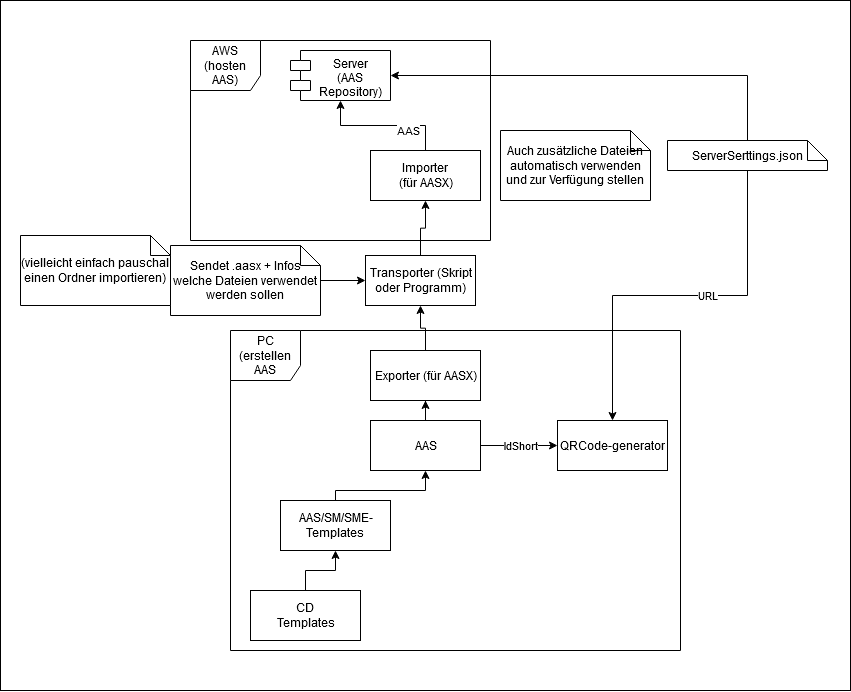

The diagram above was exported from draw.io. Its source (the exported page's mxGraphModel, read from the mxfile embedded in the PNG):
<mxGraphModel dx="2847" dy="2516" grid="1" gridSize="10" guides="1" tooltips="1" connect="1" arrows="1" fold="1" page="1" pageScale="1" pageWidth="827" pageHeight="1169" math="0" shadow="0">
  <root>
    <mxCell id="0" />
    <mxCell id="1" parent="0" />
    <mxCell id="CFGpU1DCP03EURR3IezH-37" value="" style="rounded=0;whiteSpace=wrap;html=1;" vertex="1" parent="1">
      <mxGeometry y="-20" width="850" height="690" as="geometry" />
    </mxCell>
    <mxCell id="CFGpU1DCP03EURR3IezH-2" value="&lt;div&gt;AWS&lt;/div&gt;(hosten AAS)" style="shape=umlFrame;whiteSpace=wrap;html=1;width=70;height=50;" vertex="1" parent="1">
      <mxGeometry x="190" y="20" width="300" height="200" as="geometry" />
    </mxCell>
    <mxCell id="CFGpU1DCP03EURR3IezH-3" value="Server&#10;(AAS&#10;Repository)" style="shape=module;align=left;spacingLeft=20;align=center;verticalAlign=top;" vertex="1" parent="1">
      <mxGeometry x="290" y="30" width="100" height="50" as="geometry" />
    </mxCell>
    <mxCell id="CFGpU1DCP03EURR3IezH-5" style="edgeStyle=orthogonalEdgeStyle;rounded=0;orthogonalLoop=1;jettySize=auto;html=1;exitX=0.5;exitY=0;exitDx=0;exitDy=0;exitPerimeter=0;" edge="1" parent="1" source="CFGpU1DCP03EURR3IezH-4" target="CFGpU1DCP03EURR3IezH-3">
      <mxGeometry relative="1" as="geometry">
        <Array as="points">
          <mxPoint x="747" y="55" />
        </Array>
      </mxGeometry>
    </mxCell>
    <mxCell id="CFGpU1DCP03EURR3IezH-29" style="edgeStyle=orthogonalEdgeStyle;rounded=0;orthogonalLoop=1;jettySize=auto;html=1;exitX=0.5;exitY=1;exitDx=0;exitDy=0;exitPerimeter=0;" edge="1" parent="1" source="CFGpU1DCP03EURR3IezH-4" target="CFGpU1DCP03EURR3IezH-28">
      <mxGeometry relative="1" as="geometry" />
    </mxCell>
    <mxCell id="CFGpU1DCP03EURR3IezH-31" value="URL" style="edgeLabel;html=1;align=center;verticalAlign=middle;resizable=0;points=[];" vertex="1" connectable="0" parent="CFGpU1DCP03EURR3IezH-29">
      <mxGeometry x="-0.1422" y="-2" relative="1" as="geometry">
        <mxPoint as="offset" />
      </mxGeometry>
    </mxCell>
    <mxCell id="CFGpU1DCP03EURR3IezH-4" value="ServerSerttings.json" style="shape=note;size=20;whiteSpace=wrap;html=1;" vertex="1" parent="1">
      <mxGeometry x="667" y="120" width="160" height="30" as="geometry" />
    </mxCell>
    <mxCell id="CFGpU1DCP03EURR3IezH-7" value="&lt;div&gt;PC&lt;/div&gt;&lt;div&gt;(erstellen&lt;/div&gt;&lt;div&gt;AAS&lt;br&gt;&lt;/div&gt;" style="shape=umlFrame;whiteSpace=wrap;html=1;width=70;height=50;" vertex="1" parent="1">
      <mxGeometry x="230" y="310" width="450" height="320" as="geometry" />
    </mxCell>
    <mxCell id="CFGpU1DCP03EURR3IezH-11" value="" style="edgeStyle=orthogonalEdgeStyle;rounded=0;orthogonalLoop=1;jettySize=auto;html=1;" edge="1" parent="1" source="CFGpU1DCP03EURR3IezH-10" target="CFGpU1DCP03EURR3IezH-3">
      <mxGeometry relative="1" as="geometry" />
    </mxCell>
    <mxCell id="CFGpU1DCP03EURR3IezH-12" value="AAS" style="edgeLabel;html=1;align=center;verticalAlign=middle;resizable=0;points=[];" vertex="1" connectable="0" parent="CFGpU1DCP03EURR3IezH-11">
      <mxGeometry x="-0.3481" y="3" relative="1" as="geometry">
        <mxPoint as="offset" />
      </mxGeometry>
    </mxCell>
    <mxCell id="CFGpU1DCP03EURR3IezH-10" value="Importer&lt;br&gt;(für AASX)" style="html=1;" vertex="1" parent="1">
      <mxGeometry x="370" y="130" width="110" height="50" as="geometry" />
    </mxCell>
    <mxCell id="CFGpU1DCP03EURR3IezH-14" style="edgeStyle=orthogonalEdgeStyle;rounded=0;orthogonalLoop=1;jettySize=auto;html=1;exitX=0.5;exitY=0;exitDx=0;exitDy=0;entryX=0.5;entryY=1;entryDx=0;entryDy=0;" edge="1" parent="1" source="CFGpU1DCP03EURR3IezH-15" target="CFGpU1DCP03EURR3IezH-10">
      <mxGeometry relative="1" as="geometry" />
    </mxCell>
    <mxCell id="CFGpU1DCP03EURR3IezH-13" value="Exporter (für AASX)" style="html=1;" vertex="1" parent="1">
      <mxGeometry x="370" y="330" width="110" height="50" as="geometry" />
    </mxCell>
    <mxCell id="CFGpU1DCP03EURR3IezH-15" value="&lt;div&gt;Transporter (Skript &lt;br&gt;&lt;/div&gt;&lt;div&gt;oder Programm)&lt;/div&gt;" style="html=1;" vertex="1" parent="1">
      <mxGeometry x="365" y="235" width="110" height="50" as="geometry" />
    </mxCell>
    <mxCell id="CFGpU1DCP03EURR3IezH-16" style="edgeStyle=orthogonalEdgeStyle;rounded=0;orthogonalLoop=1;jettySize=auto;html=1;exitX=0.5;exitY=0;exitDx=0;exitDy=0;entryX=0.5;entryY=1;entryDx=0;entryDy=0;" edge="1" parent="1" source="CFGpU1DCP03EURR3IezH-13" target="CFGpU1DCP03EURR3IezH-15">
      <mxGeometry relative="1" as="geometry">
        <mxPoint x="425" y="330" as="sourcePoint" />
        <mxPoint x="425" y="180" as="targetPoint" />
      </mxGeometry>
    </mxCell>
    <mxCell id="CFGpU1DCP03EURR3IezH-19" value="" style="edgeStyle=orthogonalEdgeStyle;rounded=0;orthogonalLoop=1;jettySize=auto;html=1;" edge="1" parent="1" source="CFGpU1DCP03EURR3IezH-17" target="CFGpU1DCP03EURR3IezH-18">
      <mxGeometry relative="1" as="geometry" />
    </mxCell>
    <mxCell id="CFGpU1DCP03EURR3IezH-17" value="CD&lt;br&gt;&lt;div&gt;Templates&lt;/div&gt;" style="html=1;" vertex="1" parent="1">
      <mxGeometry x="250" y="570" width="110" height="50" as="geometry" />
    </mxCell>
    <mxCell id="CFGpU1DCP03EURR3IezH-21" style="edgeStyle=orthogonalEdgeStyle;rounded=0;orthogonalLoop=1;jettySize=auto;html=1;exitX=0.5;exitY=0;exitDx=0;exitDy=0;" edge="1" parent="1" source="CFGpU1DCP03EURR3IezH-18" target="CFGpU1DCP03EURR3IezH-20">
      <mxGeometry relative="1" as="geometry">
        <Array as="points">
          <mxPoint x="335" y="470" />
          <mxPoint x="425" y="470" />
        </Array>
      </mxGeometry>
    </mxCell>
    <mxCell id="CFGpU1DCP03EURR3IezH-18" value="&lt;div&gt;AAS/SM/SME-&lt;/div&gt;&lt;div&gt;Templates&lt;br&gt;&lt;/div&gt;" style="html=1;" vertex="1" parent="1">
      <mxGeometry x="280" y="480" width="110" height="50" as="geometry" />
    </mxCell>
    <mxCell id="CFGpU1DCP03EURR3IezH-22" style="edgeStyle=orthogonalEdgeStyle;rounded=0;orthogonalLoop=1;jettySize=auto;html=1;exitX=0.5;exitY=0;exitDx=0;exitDy=0;" edge="1" parent="1" source="CFGpU1DCP03EURR3IezH-20" target="CFGpU1DCP03EURR3IezH-13">
      <mxGeometry relative="1" as="geometry" />
    </mxCell>
    <mxCell id="CFGpU1DCP03EURR3IezH-30" value="IdShort" style="edgeStyle=orthogonalEdgeStyle;rounded=0;orthogonalLoop=1;jettySize=auto;html=1;" edge="1" parent="1" source="CFGpU1DCP03EURR3IezH-20" target="CFGpU1DCP03EURR3IezH-28">
      <mxGeometry relative="1" as="geometry" />
    </mxCell>
    <mxCell id="CFGpU1DCP03EURR3IezH-20" value="AAS" style="html=1;" vertex="1" parent="1">
      <mxGeometry x="370" y="400" width="110" height="50" as="geometry" />
    </mxCell>
    <mxCell id="CFGpU1DCP03EURR3IezH-24" value="" style="edgeStyle=orthogonalEdgeStyle;rounded=0;orthogonalLoop=1;jettySize=auto;html=1;" edge="1" parent="1" source="CFGpU1DCP03EURR3IezH-23" target="CFGpU1DCP03EURR3IezH-15">
      <mxGeometry relative="1" as="geometry" />
    </mxCell>
    <mxCell id="CFGpU1DCP03EURR3IezH-23" value="Sendet .aasx + Infos welche Dateien verwendet werden sollen" style="shape=note;size=20;whiteSpace=wrap;html=1;" vertex="1" parent="1">
      <mxGeometry x="170" y="225" width="150" height="70" as="geometry" />
    </mxCell>
    <mxCell id="CFGpU1DCP03EURR3IezH-25" value="(vielleicht einfach pauschal einen Ordner importieren)" style="shape=note;size=20;whiteSpace=wrap;html=1;" vertex="1" parent="1">
      <mxGeometry x="20" y="215" width="150" height="70" as="geometry" />
    </mxCell>
    <mxCell id="CFGpU1DCP03EURR3IezH-26" value="Auch zusätzliche Dateien automatisch verwenden und zur Verfügung stellen" style="shape=note;size=20;whiteSpace=wrap;html=1;" vertex="1" parent="1">
      <mxGeometry x="500" y="110" width="150" height="70" as="geometry" />
    </mxCell>
    <mxCell id="CFGpU1DCP03EURR3IezH-28" value="QRCode-generator" style="html=1;" vertex="1" parent="1">
      <mxGeometry x="557" y="400" width="110" height="50" as="geometry" />
    </mxCell>
  </root>
</mxGraphModel>